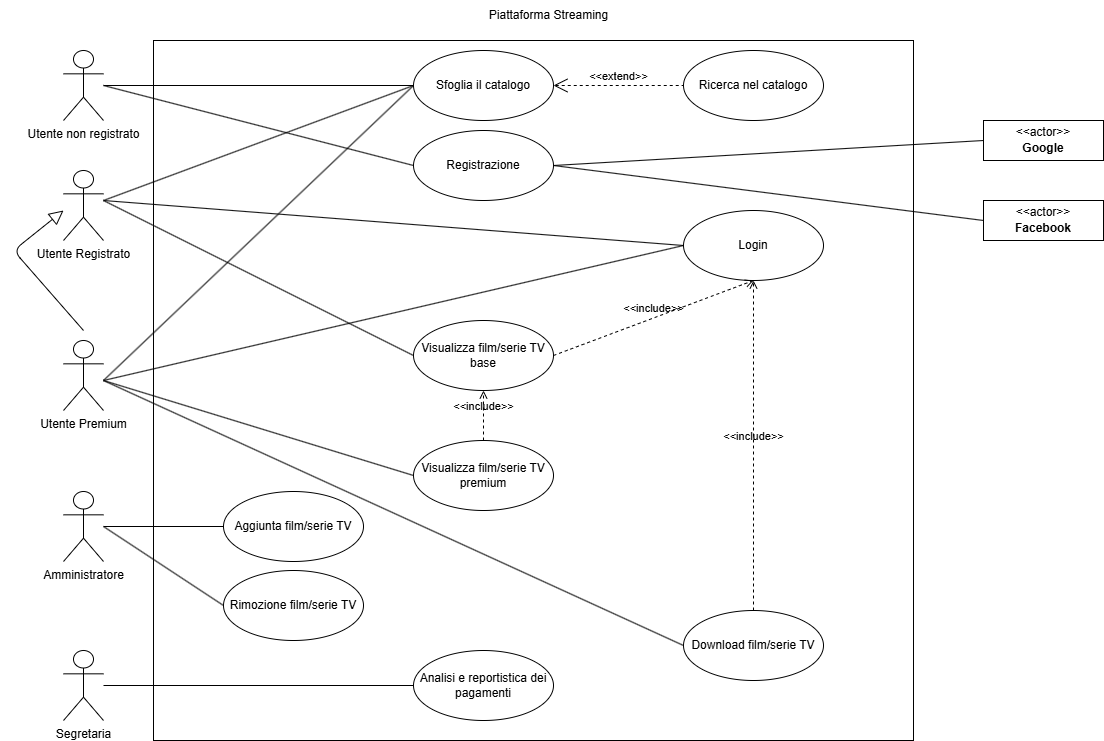

The diagram above was exported from draw.io. Its source (the exported page's mxGraphModel, read from the mxfile embedded in the PNG):
<mxGraphModel dx="889" dy="667" grid="1" gridSize="10" guides="1" tooltips="1" connect="1" arrows="1" fold="1" page="1" pageScale="1" pageWidth="1169" pageHeight="827" background="#FFFFFF" math="0" shadow="0">
  <root>
    <mxCell id="0" />
    <mxCell id="1" parent="0" />
    <mxCell id="3" value="" style="rounded=0;whiteSpace=wrap;html=1;" parent="1" vertex="1">
      <mxGeometry x="190" y="120" width="760" height="700" as="geometry" />
    </mxCell>
    <mxCell id="4" value="Piattaforma Streaming" style="text;html=1;align=center;verticalAlign=middle;resizable=0;points=[];autosize=1;strokeColor=none;fillColor=none;" parent="1" vertex="1">
      <mxGeometry x="515" y="80" width="140" height="30" as="geometry" />
    </mxCell>
    <mxCell id="6" value="Utente non registrato" style="shape=umlActor;verticalLabelPosition=bottom;verticalAlign=top;html=1;outlineConnect=0;" parent="1" vertex="1">
      <mxGeometry x="100" y="130" width="40" height="70" as="geometry" />
    </mxCell>
    <mxCell id="9" value="Login" style="ellipse;whiteSpace=wrap;html=1;" parent="1" vertex="1">
      <mxGeometry x="720" y="290" width="140" height="70" as="geometry" />
    </mxCell>
    <mxCell id="10" value="Utente Registrato" style="shape=umlActor;verticalLabelPosition=bottom;verticalAlign=top;html=1;outlineConnect=0;" parent="1" vertex="1">
      <mxGeometry x="100" y="250" width="40" height="70" as="geometry" />
    </mxCell>
    <mxCell id="11" value="Utente Premium" style="shape=umlActor;verticalLabelPosition=bottom;verticalAlign=top;html=1;outlineConnect=0;" parent="1" vertex="1">
      <mxGeometry x="100" y="420" width="40" height="70" as="geometry" />
    </mxCell>
    <mxCell id="13" value="Segretaria" style="shape=umlActor;verticalLabelPosition=bottom;verticalAlign=top;html=1;outlineConnect=0;" parent="1" vertex="1">
      <mxGeometry x="100" y="730" width="40" height="70" as="geometry" />
    </mxCell>
    <mxCell id="16" value="Registrazione" style="ellipse;whiteSpace=wrap;html=1;" parent="1" vertex="1">
      <mxGeometry x="450" y="210" width="140" height="70" as="geometry" />
    </mxCell>
    <mxCell id="17" value="" style="endArrow=none;html=1;entryX=0;entryY=0.5;entryDx=0;entryDy=0;" parent="1" target="16" edge="1">
      <mxGeometry width="50" height="50" relative="1" as="geometry">
        <mxPoint x="140" y="165" as="sourcePoint" />
        <mxPoint x="260" y="165" as="targetPoint" />
      </mxGeometry>
    </mxCell>
    <mxCell id="18" value="Sfoglia il catalogo" style="ellipse;whiteSpace=wrap;html=1;" parent="1" vertex="1">
      <mxGeometry x="450" y="130" width="140" height="70" as="geometry" />
    </mxCell>
    <mxCell id="19" value="Ricerca nel catalogo" style="ellipse;whiteSpace=wrap;html=1;" parent="1" vertex="1">
      <mxGeometry x="720" y="130" width="140" height="70" as="geometry" />
    </mxCell>
    <mxCell id="25" value="&amp;lt;&amp;lt;extend&amp;gt;&amp;gt;" style="edgeStyle=none;html=1;startArrow=open;endArrow=none;startSize=12;verticalAlign=bottom;dashed=1;labelBackgroundColor=none;entryX=0;entryY=0.5;entryDx=0;entryDy=0;exitX=1;exitY=0.5;exitDx=0;exitDy=0;" parent="1" source="18" target="19" edge="1">
      <mxGeometry width="160" relative="1" as="geometry">
        <mxPoint x="630" y="270" as="sourcePoint" />
        <mxPoint x="790" y="270" as="targetPoint" />
      </mxGeometry>
    </mxCell>
    <mxCell id="27" value="" style="edgeStyle=none;html=1;endArrow=none;verticalAlign=bottom;entryX=0;entryY=0.5;entryDx=0;entryDy=0;" parent="1" target="18" edge="1">
      <mxGeometry width="160" relative="1" as="geometry">
        <mxPoint x="140" y="280" as="sourcePoint" />
        <mxPoint x="590" y="250" as="targetPoint" />
        <Array as="points" />
      </mxGeometry>
    </mxCell>
    <mxCell id="30" value="" style="edgeStyle=none;html=1;endArrow=block;endFill=0;endSize=12;verticalAlign=bottom;" parent="1" edge="1">
      <mxGeometry width="160" relative="1" as="geometry">
        <mxPoint x="120" y="410" as="sourcePoint" />
        <mxPoint x="100" y="290" as="targetPoint" />
        <Array as="points">
          <mxPoint x="50" y="330" />
        </Array>
      </mxGeometry>
    </mxCell>
    <mxCell id="33" value="Visualizza film/serie TV base" style="ellipse;whiteSpace=wrap;html=1;" parent="1" vertex="1">
      <mxGeometry x="450" y="400" width="140" height="70" as="geometry" />
    </mxCell>
    <mxCell id="34" value="" style="edgeStyle=none;html=1;endArrow=none;verticalAlign=bottom;entryX=0;entryY=0.5;entryDx=0;entryDy=0;" parent="1" target="33" edge="1">
      <mxGeometry width="160" relative="1" as="geometry">
        <mxPoint x="140" y="280" as="sourcePoint" />
        <mxPoint x="500" y="390" as="targetPoint" />
      </mxGeometry>
    </mxCell>
    <mxCell id="35" value="&amp;lt;&amp;lt;include&amp;gt;&amp;gt;" style="edgeStyle=none;html=1;endArrow=open;verticalAlign=bottom;dashed=1;labelBackgroundColor=none;exitX=1;exitY=0.5;exitDx=0;exitDy=0;entryX=0.5;entryY=1;entryDx=0;entryDy=0;" parent="1" source="33" target="9" edge="1">
      <mxGeometry width="160" relative="1" as="geometry">
        <mxPoint x="610" y="500" as="sourcePoint" />
        <mxPoint x="790" y="360" as="targetPoint" />
      </mxGeometry>
    </mxCell>
    <mxCell id="36" value="Analisi e reportistica dei pagamenti" style="ellipse;whiteSpace=wrap;html=1;" parent="1" vertex="1">
      <mxGeometry x="450" y="730" width="140" height="70" as="geometry" />
    </mxCell>
    <mxCell id="37" value="" style="edgeStyle=none;html=1;endArrow=none;verticalAlign=bottom;entryX=0;entryY=0.5;entryDx=0;entryDy=0;" parent="1" source="13" target="36" edge="1">
      <mxGeometry width="160" relative="1" as="geometry">
        <mxPoint x="100" y="910" as="sourcePoint" />
        <mxPoint x="220" y="940" as="targetPoint" />
      </mxGeometry>
    </mxCell>
    <mxCell id="38" value="Amministratore" style="shape=umlActor;verticalLabelPosition=bottom;verticalAlign=top;html=1;outlineConnect=0;" parent="1" vertex="1">
      <mxGeometry x="100" y="571" width="40" height="70" as="geometry" />
    </mxCell>
    <mxCell id="39" value="Aggiunta film/serie TV&lt;span style=&quot;font-family: monospace; font-size: 0px; text-align: start; text-wrap-mode: nowrap;&quot;&gt;%3CmxGraphModel%3E%3Croot%3E%3CmxCell%20id%3D%220%22%2F%3E%3CmxCell%20id%3D%221%22%20parent%3D%220%22%2F%3E%3CmxCell%20id%3D%222%22%20value%3D%22Analisi%20e%20reportistica%20dei%20pagamenti%22%20style%3D%22ellipse%3BwhiteSpace%3Dwrap%3Bhtml%3D1%3B%22%20vertex%3D%221%22%20parent%3D%221%22%3E%3CmxGeometry%20x%3D%22230%22%20y%3D%22730%22%20width%3D%22140%22%20height%3D%2270%22%20as%3D%22geometry%22%2F%3E%3C%2FmxCell%3E%3C%2Froot%3E%3C%2FmxGraphModel%3E&lt;/span&gt;&lt;span style=&quot;font-family: monospace; font-size: 0px; text-align: start; text-wrap-mode: nowrap;&quot;&gt;%3CmxGraphModel%3E%3Croot%3E%3CmxCell%20id%3D%220%22%2F%3E%3CmxCell%20id%3D%221%22%20parent%3D%220%22%2F%3E%3CmxCell%20id%3D%222%22%20value%3D%22Analisi%20e%20reportistica%20dei%20pagamenti%22%20style%3D%22ellipse%3BwhiteSpace%3Dwrap%3Bhtml%3D1%3B%22%20vertex%3D%221%22%20parent%3D%221%22%3E%3CmxGeometry%20x%3D%22230%22%20y%3D%22730%22%20width%3D%22140%22%20height%3D%2270%22%20as%3D%22geometry%22%2F%3E%3C%2FmxCell%3E%3C%2Froot%3E%3C%2FmxGraphModel%3E&lt;/span&gt;&lt;span style=&quot;font-family: monospace; font-size: 0px; text-align: start; text-wrap-mode: nowrap;&quot;&gt;%3CmxGraphModel%3E%3Croot%3E%3CmxCell%20id%3D%220%22%2F%3E%3CmxCell%20id%3D%221%22%20parent%3D%220%22%2F%3E%3CmxCell%20id%3D%222%22%20value%3D%22Analisi%20e%20reportistica%20dei%20pagamenti%22%20style%3D%22ellipse%3BwhiteSpace%3Dwrap%3Bhtml%3D1%3B%22%20vertex%3D%221%22%20parent%3D%221%22%3E%3CmxGeometry%20x%3D%22230%22%20y%3D%22730%22%20width%3D%22140%22%20height%3D%2270%22%20as%3D%22geometry%22%2F%3E%3C%2FmxCell%3E%3C%2Froot%3E%3C%2FmxGraphModel%3E&lt;/span&gt;" style="ellipse;whiteSpace=wrap;html=1;" parent="1" vertex="1">
      <mxGeometry x="260" y="571" width="140" height="70" as="geometry" />
    </mxCell>
    <mxCell id="40" value="Rimozione film/serie TV&lt;span style=&quot;font-family: monospace; font-size: 0px; text-align: start; text-wrap-mode: nowrap;&quot;&gt;%3CmxGraphModel%3E%3Croot%3E%3CmxCell%20id%3D%220%22%2F%3E%3CmxCell%20id%3D%221%22%20parent%3D%220%22%2F%3E%3CmxCell%20id%3D%222%22%20value%3D%22Analisi%20e%20reportistica%20dei%20pagamenti%22%20style%3D%22ellipse%3BwhiteSpace%3Dwrap%3Bhtml%3D1%3B%22%20vertex%3D%221%22%20parent%3D%221%22%3E%3CmxGeometry%20x%3D%22230%22%20y%3D%22730%22%20width%3D%22140%22%20height%3D%2270%22%20as%3D%22geometry%22%2F%3E%3C%2FmxCell%3E%3C%2Froot%3E%3C%2FmxGraphModel%3E&lt;/span&gt;&lt;span style=&quot;font-family: monospace; font-size: 0px; text-align: start; text-wrap-mode: nowrap;&quot;&gt;%3CmxGraphModel%3E%3Croot%3E%3CmxCell%20id%3D%220%22%2F%3E%3CmxCell%20id%3D%221%22%20parent%3D%220%22%2F%3E%3CmxCell%20id%3D%222%22%20value%3D%22Analisi%20e%20reportistica%20dei%20pagamenti%22%20style%3D%22ellipse%3BwhiteSpace%3Dwrap%3Bhtml%3D1%3B%22%20vertex%3D%221%22%20parent%3D%221%22%3E%3CmxGeometry%20x%3D%22230%22%20y%3D%22730%22%20width%3D%22140%22%20height%3D%2270%22%20as%3D%22geometry%22%2F%3E%3C%2FmxCell%3E%3C%2Froot%3E%3C%2FmxGraphModel%3E&lt;/span&gt;&lt;span style=&quot;font-family: monospace; font-size: 0px; text-align: start; text-wrap-mode: nowrap;&quot;&gt;%3CmxGraphModel%3E%3Croot%3E%3CmxCell%20id%3D%220%22%2F%3E%3CmxCell%20id%3D%221%22%20parent%3D%220%22%2F%3E%3CmxCell%20id%3D%222%22%20value%3D%22Analisi%20e%20reportistica%20dei%20pagamenti%22%20style%3D%22ellipse%3BwhiteSpace%3Dwrap%3Bhtml%3D1%3B%22%20vertex%3D%221%22%20parent%3D%221%22%3E%3CmxGeometry%20x%3D%22230%22%20y%3D%22730%22%20width%3D%22140%22%20height%3D%2270%22%20as%3D%22geometry%22%2F%3E%3C%2FmxCell%3E%3C%2Froot%3E%3C%2FmxGraphModel%3E&lt;/span&gt;" style="ellipse;whiteSpace=wrap;html=1;" parent="1" vertex="1">
      <mxGeometry x="260" y="650" width="140" height="70" as="geometry" />
    </mxCell>
    <mxCell id="41" value="" style="edgeStyle=none;html=1;endArrow=none;verticalAlign=bottom;entryX=0;entryY=0.5;entryDx=0;entryDy=0;" parent="1" source="38" target="39" edge="1">
      <mxGeometry width="160" relative="1" as="geometry">
        <mxPoint x="150" y="540" as="sourcePoint" />
        <mxPoint x="310" y="540" as="targetPoint" />
      </mxGeometry>
    </mxCell>
    <mxCell id="42" value="" style="edgeStyle=none;html=1;endArrow=none;verticalAlign=bottom;entryX=0;entryY=0.5;entryDx=0;entryDy=0;" parent="1" target="40" edge="1">
      <mxGeometry width="160" relative="1" as="geometry">
        <mxPoint x="140" y="606" as="sourcePoint" />
        <mxPoint x="240" y="595" as="targetPoint" />
      </mxGeometry>
    </mxCell>
    <mxCell id="43" value="Visualizza film/serie TV premium" style="ellipse;whiteSpace=wrap;html=1;" parent="1" vertex="1">
      <mxGeometry x="450" y="520" width="140" height="70" as="geometry" />
    </mxCell>
    <mxCell id="44" value="&amp;lt;&amp;lt;include&amp;gt;&amp;gt;" style="edgeStyle=none;html=1;endArrow=open;verticalAlign=bottom;dashed=1;labelBackgroundColor=none;exitX=0.5;exitY=0;exitDx=0;exitDy=0;entryX=0.5;entryY=1;entryDx=0;entryDy=0;" parent="1" source="43" target="33" edge="1">
      <mxGeometry width="160" relative="1" as="geometry">
        <mxPoint x="540" y="370" as="sourcePoint" />
        <mxPoint x="510" y="445" as="targetPoint" />
      </mxGeometry>
    </mxCell>
    <mxCell id="45" value="" style="edgeStyle=none;html=1;endArrow=none;verticalAlign=bottom;entryX=0;entryY=0.5;entryDx=0;entryDy=0;" parent="1" target="43" edge="1">
      <mxGeometry width="160" relative="1" as="geometry">
        <mxPoint x="140" y="460" as="sourcePoint" />
        <mxPoint x="460" y="430" as="targetPoint" />
      </mxGeometry>
    </mxCell>
    <mxCell id="46" value="Download film/serie TV" style="ellipse;whiteSpace=wrap;html=1;" parent="1" vertex="1">
      <mxGeometry x="720" y="690" width="140" height="70" as="geometry" />
    </mxCell>
    <mxCell id="47" value="&amp;lt;&amp;lt;include&amp;gt;&amp;gt;" style="edgeStyle=none;html=1;endArrow=open;verticalAlign=bottom;dashed=1;labelBackgroundColor=none;exitX=0.5;exitY=0;exitDx=0;exitDy=0;entryX=0.5;entryY=1;entryDx=0;entryDy=0;" parent="1" source="46" target="9" edge="1">
      <mxGeometry width="160" relative="1" as="geometry">
        <mxPoint x="560" y="520" as="sourcePoint" />
        <mxPoint x="790" y="380" as="targetPoint" />
      </mxGeometry>
    </mxCell>
    <mxCell id="50" value="" style="edgeStyle=none;html=1;endArrow=none;verticalAlign=bottom;entryX=0;entryY=0.5;entryDx=0;entryDy=0;" parent="1" target="46" edge="1">
      <mxGeometry width="160" relative="1" as="geometry">
        <mxPoint x="140" y="460" as="sourcePoint" />
        <mxPoint x="610" y="580" as="targetPoint" />
      </mxGeometry>
    </mxCell>
    <mxCell id="52" value="" style="endArrow=none;html=1;entryX=0;entryY=0.5;entryDx=0;entryDy=0;" parent="1" source="6" target="18" edge="1">
      <mxGeometry width="50" height="50" relative="1" as="geometry">
        <mxPoint x="230" y="140" as="sourcePoint" />
        <mxPoint x="550" y="250" as="targetPoint" />
      </mxGeometry>
    </mxCell>
    <mxCell id="54" value="" style="edgeStyle=none;html=1;endArrow=none;verticalAlign=bottom;entryX=0;entryY=0.5;entryDx=0;entryDy=0;" parent="1" target="9" edge="1">
      <mxGeometry width="160" relative="1" as="geometry">
        <mxPoint x="140" y="280" as="sourcePoint" />
        <mxPoint x="700" y="360" as="targetPoint" />
        <Array as="points" />
      </mxGeometry>
    </mxCell>
    <mxCell id="55" value="" style="edgeStyle=none;html=1;endArrow=none;verticalAlign=bottom;entryX=0;entryY=0.5;entryDx=0;entryDy=0;" parent="1" target="9" edge="1">
      <mxGeometry width="160" relative="1" as="geometry">
        <mxPoint x="140" y="460" as="sourcePoint" />
        <mxPoint x="770" y="510" as="targetPoint" />
        <Array as="points" />
      </mxGeometry>
    </mxCell>
    <mxCell id="64" value="" style="fontStyle=1;align=center;verticalAlign=middle;childLayout=stackLayout;horizontal=1;horizontalStack=0;resizeParent=1;resizeParentMax=0;resizeLast=0;marginBottom=0;" parent="1" vertex="1">
      <mxGeometry x="1020" y="200" width="120" height="40" as="geometry" />
    </mxCell>
    <mxCell id="65" value="&amp;lt;&amp;lt;actor&amp;gt;&amp;gt;" style="html=1;align=center;spacing=0;verticalAlign=middle;strokeColor=none;fillColor=none;whiteSpace=wrap;spacingTop=3;" parent="64" vertex="1">
      <mxGeometry width="120" height="20" as="geometry" />
    </mxCell>
    <mxCell id="66" value="Google" style="html=1;align=center;spacing=0;verticalAlign=middle;strokeColor=none;fillColor=none;whiteSpace=wrap;spacingBottom=4;fontStyle=1" parent="64" vertex="1">
      <mxGeometry y="20" width="120" height="20" as="geometry" />
    </mxCell>
    <mxCell id="67" value="" style="fontStyle=1;align=center;verticalAlign=middle;childLayout=stackLayout;horizontal=1;horizontalStack=0;resizeParent=1;resizeParentMax=0;resizeLast=0;marginBottom=0;" parent="1" vertex="1">
      <mxGeometry x="1020" y="280" width="120" height="40" as="geometry" />
    </mxCell>
    <mxCell id="68" value="&amp;lt;&amp;lt;actor&amp;gt;&amp;gt;" style="html=1;align=center;spacing=0;verticalAlign=middle;strokeColor=none;fillColor=none;whiteSpace=wrap;spacingTop=3;" parent="67" vertex="1">
      <mxGeometry width="120" height="20" as="geometry" />
    </mxCell>
    <mxCell id="69" value="Facebook" style="html=1;align=center;spacing=0;verticalAlign=middle;strokeColor=none;fillColor=none;whiteSpace=wrap;spacingBottom=4;fontStyle=1" parent="67" vertex="1">
      <mxGeometry y="20" width="120" height="20" as="geometry" />
    </mxCell>
    <mxCell id="70" value="" style="endArrow=none;html=1;entryX=0;entryY=0;entryDx=0;entryDy=0;exitX=1;exitY=0.5;exitDx=0;exitDy=0;" parent="1" source="16" target="66" edge="1">
      <mxGeometry width="50" height="50" relative="1" as="geometry">
        <mxPoint x="1040" y="175" as="sourcePoint" />
        <mxPoint x="1390" y="255" as="targetPoint" />
      </mxGeometry>
    </mxCell>
    <mxCell id="71" value="" style="endArrow=none;html=1;entryX=0;entryY=0;entryDx=0;entryDy=0;exitX=1;exitY=0.5;exitDx=0;exitDy=0;" parent="1" source="16" target="69" edge="1">
      <mxGeometry width="50" height="50" relative="1" as="geometry">
        <mxPoint x="650" y="295" as="sourcePoint" />
        <mxPoint x="1040" y="270" as="targetPoint" />
      </mxGeometry>
    </mxCell>
    <mxCell id="72" value="" style="edgeStyle=none;html=1;endArrow=none;verticalAlign=bottom;entryX=0;entryY=0.5;entryDx=0;entryDy=0;" parent="1" target="18" edge="1">
      <mxGeometry width="160" relative="1" as="geometry">
        <mxPoint x="140" y="460" as="sourcePoint" />
        <mxPoint x="430" y="160" as="targetPoint" />
        <Array as="points" />
      </mxGeometry>
    </mxCell>
  </root>
</mxGraphModel>